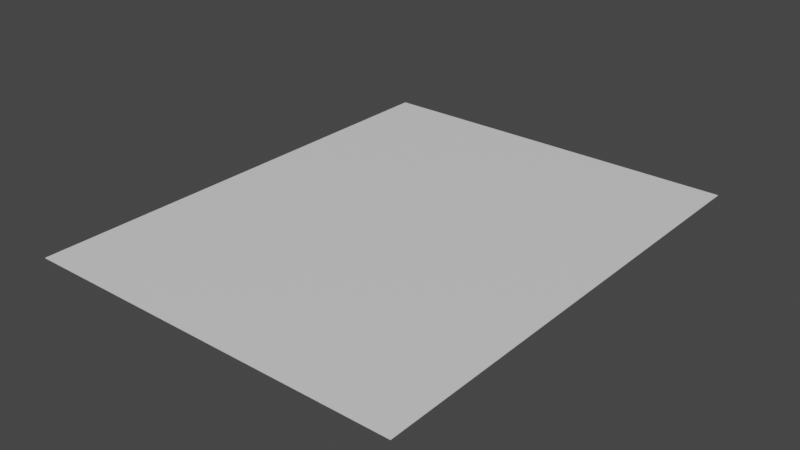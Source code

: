 # Source: Pavimento_v2.blend  (saved by Blender 3.3.6; exported with 4.5.12 LTS)
import bpy
from mathutils import Matrix  # noqa: F401  (used for matrix-valued properties, if any)

bpy.ops.wm.read_factory_settings(use_empty=True)
scene = bpy.context.scene
scene.name = 'Scene'

# ---- collections
col_collection = bpy.data.collections.new('Collection'); scene.collection.children.link(col_collection)

# ---- materials (node trees are filled in below, after node groups)
mat_material = bpy.data.materials.new('Material')
mat_material.alpha_threshold = 0.0
mat_material.use_transparent_shadow = False
mat_material.roughness = 0.5
mat_material.line_color = (0.0, 0.0, 0.0, 1.0)

# ---- material node trees
mat_material.use_nodes = True; mat_material.node_tree.nodes.clear()
_N = mat_material.node_tree.nodes; _L = mat_material.node_tree.links
n0 = _N.new('ShaderNodeOutputMaterial'); n0.name = 'Material Output'; n0.location = (300, 300)
n1 = _N.new('ShaderNodeBsdfPrincipled'); n1.name = 'Principled BSDF'; n1.location = (10, 300)
n1.distribution = 'GGX'
n1.subsurface_method = 'RANDOM_WALK_SKIN'
n1.inputs[3].default_value = 1.45
n1.inputs[27].default_value = (0.0, 0.0, 0.0, 1.0)
n1.inputs[28].default_value = 1.0
_L.new(n1.outputs[0], n0.inputs[0])
n0.is_active_output = True

# ---- world
world_world = bpy.data.worlds.new('World'); scene.world = world_world
world_world.use_nodes = True; world_world.node_tree.nodes.clear()
_N = world_world.node_tree.nodes; _L = world_world.node_tree.links
n0 = _N.new('ShaderNodeOutputWorld'); n0.name = 'World Output'; n0.location = (300, 300)
n1 = _N.new('ShaderNodeBackground'); n1.name = 'Background'; n1.location = (10, 300)
n1.inputs[0].default_value = (0.05088, 0.05088, 0.05088, 1.0)
_L.new(n1.outputs[0], n0.inputs[0])
n0.is_active_output = True
world_world.color = (0.05088, 0.05088, 0.05088)
world_world.use_sun_shadow = False
world_world.sun_shadow_jitter_overblur = 0.0

# ---- meshes
me_cube = bpy.data.meshes.new('Cube')
me_cube.from_pydata([(8.0, -10.0, 0.01), (8.0, 0.0, 0.01), (8.0, -10.0, -4.368e-07), (8.0, 0.0, 0.0), (0.0, -10.0, 0.01), (0.0, 0.0, 0.01), (0.0, -10.0, -4.368e-07), (0.0, 0.0, 0.0)], [], [(0, 4, 6, 2), (3, 2, 6, 7), (7, 6, 4, 5), (5, 1, 3, 7), (1, 0, 2, 3), (5, 4, 0, 1)])
_uv = me_cube.uv_layers.new(name='UVMap')
_uv.uv.foreach_set('vector', [0.625, 0.5, 0.875, 0.5, 0.875, 0.75, 0.625, 0.75, 0.375, 0.75, 0.625, 0.75, 0.625, 1.0, 0.375, 1.0, 0.375, 0.0, 0.625, 0.0, 0.625, 0.25, 0.375, 0.25, 0.125, 0.5, 0.375, 0.5, 0.375, 0.75, 0.125, 0.75, 0.375, 0.5, 0.625, 0.5, 0.625, 0.75, 0.375, 0.75, 0.375, 0.25, 0.625, 0.25, 0.625, 0.5, 0.375, 0.5])
me_cube.materials.append(mat_material)
me_cube.use_mirror_vertex_groups = False
me_cube.update()

# ---- objects
ob_cube = bpy.data.objects.new('Cube', me_cube)

# ---- transforms, parenting, visibility, modifiers, constraints
ob_cube.location = (-4.0, 5.0, -0.005)
ob_cube.lock_rotations_4d = False
ob_cube.empty_display_type = 'ARROWS'
ob_cube.lineart.crease_threshold = 0.0

# ---- collection membership
col_collection.objects.link(ob_cube)

# ---- scene / render settings (as saved in the file)
scene.frame_start = 1; scene.frame_end = 250; scene.frame_set(1)
scene.render.engine = 'BLENDER_EEVEE_NEXT'
scene.cycles.sampling_pattern = 'TABULATED_SOBOL'
scene.cycles.use_light_tree = False
scene.view_settings.view_transform = 'Filmic'
bpy.context.view_layer.update()

# ---- added for rendering (the .blend has no active camera and no usable light): camera, sun
cam_auto = bpy.data.cameras.new('AutoCamera')
cam_auto.lens = 50.0
cam_auto.sensor_width = 36.0
cam_auto.clip_end = 1000.0
ob_auto_camera = bpy.data.objects.new('AutoCamera', cam_auto)
scene.collection.objects.link(ob_auto_camera)
ob_auto_camera.location = (11.8487, -14.2184, 9.47893)
ob_auto_camera.rotation_euler = (1.09748, -7.21219e-08, 0.694738)
scene.camera = ob_auto_camera
light_auto_sun = bpy.data.lights.new('AutoSun', 'SUN')
light_auto_sun.energy = 3.0
light_auto_sun.angle = 0.0523599
ob_auto_sun = bpy.data.objects.new('AutoSun', light_auto_sun)
scene.collection.objects.link(ob_auto_sun)
ob_auto_sun.rotation_euler = (0.872665, 0.174533, 0.523599)
bpy.context.view_layer.update()
